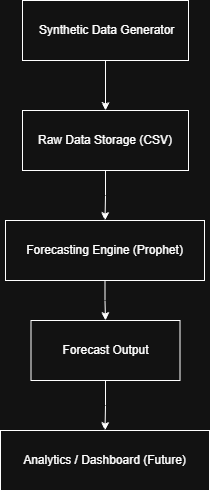

The diagram above was exported from draw.io. Its source (the exported page's mxGraphModel, read from the mxfile embedded in the PNG):
<mxGraphModel dx="1042" dy="527" grid="1" gridSize="10" guides="1" tooltips="1" connect="1" arrows="1" fold="1" page="1" pageScale="1" pageWidth="827" pageHeight="1169" math="0" shadow="0">
  <root>
    <mxCell id="0" />
    <mxCell id="1" parent="0" />
    <mxCell id="xvtQPYfo3AhwqHqmJ54t-6" edge="1" parent="1" source="xvtQPYfo3AhwqHqmJ54t-1" style="edgeStyle=orthogonalEdgeStyle;rounded=0;orthogonalLoop=1;jettySize=auto;html=1;entryX=0.5;entryY=0;entryDx=0;entryDy=0;" target="xvtQPYfo3AhwqHqmJ54t-2">
      <mxGeometry relative="1" as="geometry" />
    </mxCell>
    <mxCell id="xvtQPYfo3AhwqHqmJ54t-1" parent="1" style="rounded=0;whiteSpace=wrap;html=1;" value="&amp;nbsp;Synthetic Data Generator" vertex="1">
      <mxGeometry height="60" width="166" x="331" y="50" as="geometry" />
    </mxCell>
    <mxCell id="xvtQPYfo3AhwqHqmJ54t-7" edge="1" parent="1" source="xvtQPYfo3AhwqHqmJ54t-2" style="edgeStyle=orthogonalEdgeStyle;rounded=0;orthogonalLoop=1;jettySize=auto;html=1;entryX=0.5;entryY=0;entryDx=0;entryDy=0;" target="xvtQPYfo3AhwqHqmJ54t-3">
      <mxGeometry relative="1" as="geometry" />
    </mxCell>
    <mxCell id="xvtQPYfo3AhwqHqmJ54t-2" parent="1" style="rounded=0;whiteSpace=wrap;html=1;" value="Raw Data Storage (CSV)" vertex="1">
      <mxGeometry height="60" width="166" x="331" y="160" as="geometry" />
    </mxCell>
    <mxCell id="xvtQPYfo3AhwqHqmJ54t-8" edge="1" parent="1" source="xvtQPYfo3AhwqHqmJ54t-3" style="edgeStyle=orthogonalEdgeStyle;rounded=0;orthogonalLoop=1;jettySize=auto;html=1;entryX=0.5;entryY=0;entryDx=0;entryDy=0;" target="xvtQPYfo3AhwqHqmJ54t-4">
      <mxGeometry relative="1" as="geometry" />
    </mxCell>
    <mxCell id="xvtQPYfo3AhwqHqmJ54t-3" parent="1" style="rounded=0;whiteSpace=wrap;html=1;" value="Forecasting Engine (Prophet)" vertex="1">
      <mxGeometry height="60" width="199" x="314" y="270" as="geometry" />
    </mxCell>
    <mxCell id="xvtQPYfo3AhwqHqmJ54t-9" edge="1" parent="1" source="xvtQPYfo3AhwqHqmJ54t-4" style="edgeStyle=orthogonalEdgeStyle;rounded=0;orthogonalLoop=1;jettySize=auto;html=1;entryX=0.5;entryY=0;entryDx=0;entryDy=0;" target="xvtQPYfo3AhwqHqmJ54t-5">
      <mxGeometry relative="1" as="geometry" />
    </mxCell>
    <mxCell id="xvtQPYfo3AhwqHqmJ54t-4" parent="1" style="rounded=0;whiteSpace=wrap;html=1;" value="Forecast Output" vertex="1">
      <mxGeometry height="60" width="149" x="339.5" y="370" as="geometry" />
    </mxCell>
    <mxCell id="xvtQPYfo3AhwqHqmJ54t-5" parent="1" style="rounded=0;whiteSpace=wrap;html=1;" value="Analytics / Dashboard (Future)" vertex="1">
      <mxGeometry height="60" width="209" x="309" y="480" as="geometry" />
    </mxCell>
  </root>
</mxGraphModel>